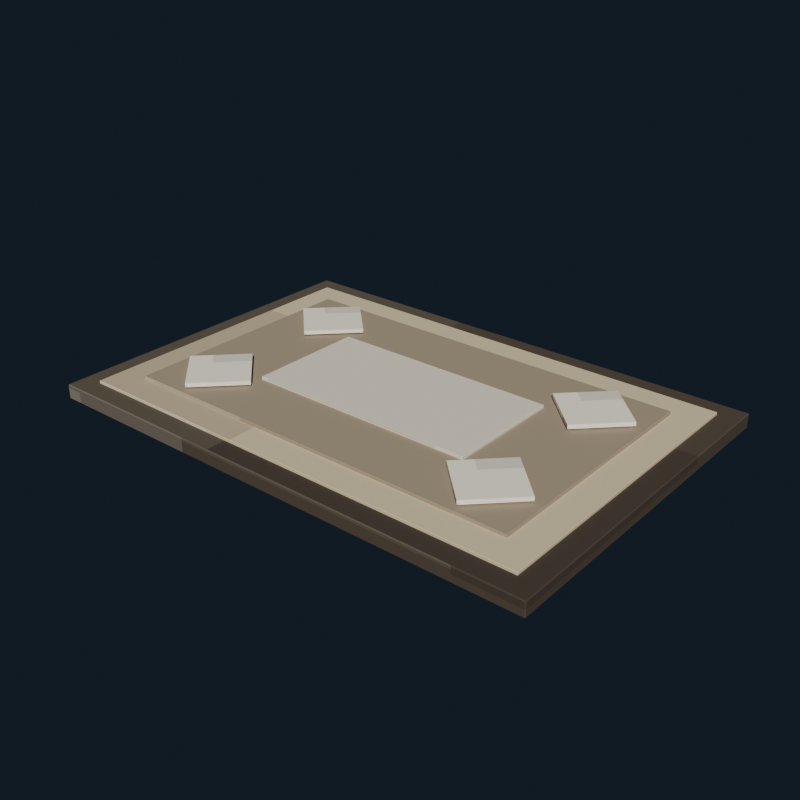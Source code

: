 # Source: bedroom_rug_ivory.blend  (saved by Blender 5.2.44; exported with 4.5.12 LTS)
import bpy
from mathutils import Matrix  # noqa: F401  (used for matrix-valued properties, if any)

bpy.ops.wm.read_factory_settings(use_empty=True)
scene = bpy.context.scene
scene.name = 'Scene'

# ---- collections
col_collection = bpy.data.collections.new('Collection'); scene.collection.children.link(col_collection)

# ---- images (referenced by path relative to the original .blend; pixels are not part of the script)
import os
ASSET_DIR = os.environ.get("B2B_ASSET_DIR", "")  # directory of the original .blend (textures are referenced by path, not embedded)
HERE = os.path.dirname(os.path.abspath(__file__))  # packed textures are extracted next to this script under _unpacked/

def load_image(name, relpath, width, height, colorspace="sRGB"):
    """Load a texture the original file referenced (path relative to the .blend, or extracted next to this script)."""
    p = next((c for c in (os.path.join(HERE, relpath), os.path.join(ASSET_DIR, relpath)) if relpath and os.path.exists(c)), "")
    if p:
        img = bpy.data.images.load(p, check_existing=True)
        img.name = name
    else:  # same state as the original file: an image datablock whose file is absent (Cycles renders it pink)
        img = bpy.data.images.new(name, width, height)
        img.source = "FILE"
        img.filepath = "//" + (relpath or name)
    img.colorspace_settings.name = colorspace
    return img
img_bedroom_rug_ivory_pixel_atlas = load_image('bedroom_rug_ivory_pixel_atlas', '_unpacked/bedroom_rug_ivory_pixel_atlas.9c76c3ab.png', 144, 16, 'sRGB')

# ---- materials (node trees are filled in below, after node groups)
mat_bedroom_rug_ivory_pixel_paint = bpy.data.materials.new('Bedroom Rug Ivory pixel paint')

# ---- material node trees
mat_bedroom_rug_ivory_pixel_paint.use_nodes = True; mat_bedroom_rug_ivory_pixel_paint.node_tree.nodes.clear()
_N = mat_bedroom_rug_ivory_pixel_paint.node_tree.nodes; _L = mat_bedroom_rug_ivory_pixel_paint.node_tree.links
n0 = _N.new('ShaderNodeBsdfPrincipled'); n0.name = 'Principled BSDF'; n0.location = (-200, 100)
n0.inputs[2].default_value = 0.96
n0.inputs[10].default_value = 0.005
n1 = _N.new('ShaderNodeOutputMaterial'); n1.name = 'Material Output'; n1.location = (200, 100)
n2 = _N.new('ShaderNodeTexImage'); n2.name = 'Image Texture'; n2.location = (0, 0)
n2.image = img_bedroom_rug_ivory_pixel_atlas
n2.interpolation = 'Closest'
_L.new(n0.outputs[0], n1.inputs[0])
_L.new(n2.outputs[0], n0.inputs[0])
n1.is_active_output = True

# ---- world
world_world = bpy.data.worlds.new('World'); scene.world = world_world
world_world.use_nodes = True; world_world.node_tree.nodes.clear()
_N = world_world.node_tree.nodes; _L = world_world.node_tree.links
n0 = _N.new('ShaderNodeOutputWorld'); n0.name = 'World Output'; n0.location = (200, 100)
n1 = _N.new('ShaderNodeBackground'); n1.name = 'Background'; n1.location = (-200, 100)
n1.inputs[0].default_value = (0.04314, 0.06275, 0.09412, 1.0)
n1.inputs[1].default_value = 0.36
_L.new(n1.outputs[0], n0.inputs[0])
n0.is_active_output = True
world_world.color = (0.05088, 0.05088, 0.05088)
world_world.sun_shadow_jitter_overblur = 0.0

# ---- meshes
me_cube = bpy.data.meshes.new('Cube')
me_cube.from_pydata([(-0.857, -0.587, -0.025), (-0.857, -0.59, -0.022), (-0.86, -0.587, -0.022), (-0.857, -0.59, 0.022), (-0.857, -0.587, 0.025), (-0.86, -0.587, 0.022), (-0.857, 0.587, -0.025), (-0.86, 0.587, -0.022), (-0.857, 0.59, -0.022), (-0.857, 0.587, 0.025), (-0.857, 0.59, 0.022), (-0.86, 0.587, 0.022), (0.857, -0.587, -0.025), (0.86, -0.587, -0.022), (0.857, -0.59, -0.022), (0.857, -0.587, 0.025), (0.857, -0.59, 0.022), (0.86, -0.587, 0.022), (0.857, 0.587, -0.025), (0.857, 0.59, -0.022), (0.86, 0.587, -0.022), (0.857, 0.587, 0.025), (0.86, 0.587, 0.022), (0.857, 0.59, 0.022)], [], [(0, 1, 2), (3, 4, 5), (6, 7, 8), (9, 10, 11), (12, 13, 14), (15, 16, 17), (18, 19, 20), (21, 22, 23), (6, 0, 2, 7), (1, 3, 5, 2), (4, 9, 11, 5), (10, 8, 7, 11), (18, 6, 8, 19), (9, 21, 23, 10), (22, 20, 19, 23), (12, 18, 20, 13), (21, 15, 17, 22), (16, 14, 13, 17), (0, 12, 14, 1), (15, 4, 3, 16), (6, 18, 12, 0), (2, 5, 11, 7), (14, 16, 3, 1), (21, 9, 4, 15), (8, 10, 23, 19), (20, 22, 17, 13)])
_uv = me_cube.uv_layers.new(name='UVMap')
_uv.uv.foreach_set('vector', [0.1296, 0.7219, 0.1296, 0.7225, 0.1296, 0.7219, 0.1775, 0.9446, 0.179, 0.9446, 0.1775, 0.945, 0.1296, 0.5006, 0.1296, 0.5006, 0.1296, 0.5, 0.179, 0.2776, 0.1775, 0.2779, 0.1775, 0.2771, 0.1543, 0.7219, 0.1554, 0.7219, 0.155, 0.7227, 0.179, 0.7224, 0.1775, 0.7229, 0.1775, 0.7221, 0.1543, 0.5006, 0.155, 0.4998, 0.1554, 0.5006, 0.179, 0.5003, 0.1775, 0.5006, 0.1775, 0.4997, 0.1296, 0.5006, 0.1296, 0.7219, 0.1296, 0.7219, 0.1296, 0.5006, 0.1558, 0.055, 0.1775, 0.055, 0.1775, 0.05557, 0.1558, 0.05557, 0.179, 0.05557, 0.179, 0.2776, 0.1775, 0.2771, 0.1775, 0.05557, 0.1775, 0.2779, 0.1558, 0.2779, 0.1558, 0.2769, 0.1775, 0.2771, 0.1543, 0.5006, 0.1296, 0.5006, 0.1296, 0.5, 0.155, 0.4998, 0.179, 0.2776, 0.179, 0.5003, 0.1775, 0.4997, 0.1775, 0.2779, 0.1775, 0.5006, 0.1554, 0.5006, 0.155, 0.4998, 0.1775, 0.4997, 0.1543, 0.7219, 0.1543, 0.5006, 0.1554, 0.5006, 0.1554, 0.7219, 0.179, 0.5003, 0.179, 0.7224, 0.1775, 0.7221, 0.1775, 0.5006, 0.1775, 0.7229, 0.155, 0.7227, 0.1554, 0.7219, 0.1775, 0.7221, 0.1296, 0.7219, 0.1543, 0.7219, 0.155, 0.7227, 0.1296, 0.7225, 0.179, 0.7224, 0.179, 0.9446, 0.1775, 0.9446, 0.1775, 0.7229, 0.1296, 0.5006, 0.1543, 0.5006, 0.1543, 0.7219, 0.1296, 0.7219, 0.1558, 0.05557, 0.1775, 0.05557, 0.1775, 0.2771, 0.1558, 0.2769, 0.155, 0.7227, 0.1775, 0.7229, 0.1775, 0.9446, 0.1558, 0.9446, 0.179, 0.5003, 0.2037, 0.5006, 0.2037, 0.7219, 0.179, 0.7224, 0.1558, 0.2779, 0.1775, 0.2779, 0.1775, 0.4997, 0.155, 0.4998, 0.1554, 0.5006, 0.1775, 0.5006, 0.1775, 0.7221, 0.1554, 0.7219])
me_cube.materials.append(mat_bedroom_rug_ivory_pixel_paint)
me_cube.update()
me_cube_001 = bpy.data.meshes.new('Cube.001')
me_cube_001.from_pydata([(-0.789, -0.519, -0.007), (-0.789, -0.52, -0.006), (-0.79, -0.519, -0.006), (-0.789, -0.52, 0.006), (-0.789, -0.519, 0.007), (-0.79, -0.519, 0.006), (-0.789, 0.519, -0.007), (-0.79, 0.519, -0.006), (-0.789, 0.52, -0.006), (-0.789, 0.519, 0.007), (-0.789, 0.52, 0.006), (-0.79, 0.519, 0.006), (0.789, -0.519, -0.007), (0.79, -0.519, -0.006), (0.789, -0.52, -0.006), (0.789, -0.519, 0.007), (0.789, -0.52, 0.006), (0.79, -0.519, 0.006), (0.789, 0.519, -0.007), (0.789, 0.52, -0.006), (0.79, 0.519, -0.006), (0.789, 0.519, 0.007), (0.79, 0.519, 0.006), (0.789, 0.52, 0.006)], [], [(0, 1, 2), (3, 4, 5), (6, 7, 8), (9, 10, 11), (12, 13, 14), (15, 16, 17), (18, 19, 20), (21, 22, 23), (6, 0, 2, 7), (1, 3, 5, 2), (4, 9, 11, 5), (10, 8, 7, 11), (18, 6, 8, 19), (9, 21, 23, 10), (22, 20, 19, 23), (12, 18, 20, 13), (21, 15, 17, 22), (16, 14, 13, 17), (0, 12, 14, 1), (15, 4, 3, 16), (6, 18, 12, 0), (2, 5, 11, 7), (14, 16, 3, 1), (21, 9, 4, 15), (8, 10, 23, 19), (20, 22, 17, 13)])
_uv = me_cube_001.uv_layers.new(name='UVMap')
_uv.uv.foreach_set('vector', [0.574, 0.7223, 0.574, 0.7225, 0.574, 0.7223, 0.6217, 0.9449, 0.6235, 0.9449, 0.6217, 0.945, 0.574, 0.5002, 0.574, 0.5002, 0.574, 0.5, 0.6235, 0.2775, 0.6217, 0.2776, 0.6217, 0.2773, 0.5987, 0.7223, 0.6001, 0.7223, 0.5996, 0.7226, 0.6235, 0.7225, 0.6217, 0.7226, 0.6217, 0.7223, 0.5987, 0.5002, 0.5996, 0.4999, 0.6001, 0.5002, 0.6235, 0.5001, 0.6217, 0.5002, 0.6217, 0.4999, 0.574, 0.5002, 0.574, 0.7223, 0.574, 0.7223, 0.574, 0.5002, 0.6005, 0.055, 0.6217, 0.055, 0.6217, 0.05521, 0.6005, 0.05521, 0.6235, 0.05521, 0.6235, 0.2775, 0.6217, 0.2773, 0.6217, 0.05521, 0.6217, 0.2776, 0.6005, 0.2776, 0.6005, 0.2773, 0.6217, 0.2773, 0.5987, 0.5002, 0.574, 0.5002, 0.574, 0.5, 0.5996, 0.4999, 0.6235, 0.2775, 0.6235, 0.5001, 0.6217, 0.4999, 0.6217, 0.2776, 0.6217, 0.5002, 0.6001, 0.5002, 0.5996, 0.4999, 0.6217, 0.4999, 0.5987, 0.7223, 0.5987, 0.5002, 0.6001, 0.5002, 0.6001, 0.7223, 0.6235, 0.5001, 0.6235, 0.7225, 0.6217, 0.7223, 0.6217, 0.5002, 0.6217, 0.7226, 0.5996, 0.7226, 0.6001, 0.7223, 0.6217, 0.7223, 0.574, 0.7223, 0.5987, 0.7223, 0.5996, 0.7226, 0.574, 0.7225, 0.6235, 0.7225, 0.6235, 0.9449, 0.6217, 0.9449, 0.6217, 0.7226, 0.574, 0.5002, 0.5987, 0.5002, 0.5987, 0.7223, 0.574, 0.7223, 0.6005, 0.05521, 0.6217, 0.05521, 0.6217, 0.2773, 0.6005, 0.2773, 0.5996, 0.7226, 0.6217, 0.7226, 0.6217, 0.9449, 0.6005, 0.9449, 0.6235, 0.5001, 0.6482, 0.5002, 0.6482, 0.7223, 0.6235, 0.7225, 0.6005, 0.2776, 0.6217, 0.2776, 0.6217, 0.4999, 0.5996, 0.4999, 0.6001, 0.5002, 0.6217, 0.5002, 0.6217, 0.7223, 0.6001, 0.7223])
me_cube_001.materials.append(mat_bedroom_rug_ivory_pixel_paint)
me_cube_001.update()
me_cube_002 = bpy.data.meshes.new('Cube.002')
me_cube_002.from_pydata([(-0.689, -0.419, -0.007), (-0.689, -0.42, -0.006), (-0.69, -0.419, -0.006), (-0.689, -0.42, 0.006), (-0.689, -0.419, 0.007), (-0.69, -0.419, 0.006), (-0.689, 0.419, -0.007), (-0.69, 0.419, -0.006), (-0.689, 0.42, -0.006), (-0.689, 0.419, 0.007), (-0.689, 0.42, 0.006), (-0.69, 0.419, 0.006), (0.689, -0.419, -0.007), (0.69, -0.419, -0.006), (0.689, -0.42, -0.006), (0.689, -0.419, 0.007), (0.689, -0.42, 0.006), (0.69, -0.419, 0.006), (0.689, 0.419, -0.007), (0.689, 0.42, -0.006), (0.69, 0.419, -0.006), (0.689, 0.419, 0.007), (0.69, 0.419, 0.006), (0.689, 0.42, 0.006)], [], [(0, 1, 2), (3, 4, 5), (6, 7, 8), (9, 10, 11), (12, 13, 14), (15, 16, 17), (18, 19, 20), (21, 22, 23), (6, 0, 2, 7), (1, 3, 5, 2), (4, 9, 11, 5), (10, 8, 7, 11), (18, 6, 8, 19), (9, 21, 23, 10), (22, 20, 19, 23), (12, 18, 20, 13), (21, 15, 17, 22), (16, 14, 13, 17), (0, 12, 14, 1), (15, 4, 3, 16), (6, 18, 12, 0), (2, 5, 11, 7), (14, 16, 3, 1), (21, 9, 4, 15), (8, 10, 23, 19), (20, 22, 17, 13)])
_uv = me_cube_002.uv_layers.new(name='UVMap')
_uv.uv.foreach_set('vector', [0.3518, 0.7222, 0.3518, 0.7225, 0.3518, 0.7222, 0.3995, 0.9448, 0.4013, 0.9448, 0.3995, 0.945, 0.3518, 0.5003, 0.3518, 0.5003, 0.3518, 0.5, 0.4013, 0.2775, 0.3995, 0.2777, 0.3995, 0.2773, 0.3765, 0.7222, 0.3779, 0.7222, 0.3774, 0.7226, 0.4013, 0.7224, 0.3995, 0.7227, 0.3995, 0.7223, 0.3765, 0.5003, 0.3774, 0.4999, 0.3779, 0.5003, 0.4013, 0.5002, 0.3995, 0.5003, 0.3995, 0.4999, 0.3518, 0.5003, 0.3518, 0.7222, 0.3518, 0.7222, 0.3518, 0.5003, 0.3783, 0.055, 0.3995, 0.055, 0.3995, 0.05526, 0.3783, 0.05526, 0.4013, 0.05526, 0.4013, 0.2775, 0.3995, 0.2773, 0.3995, 0.05526, 0.3995, 0.2777, 0.3783, 0.2777, 0.3783, 0.2772, 0.3995, 0.2773, 0.3765, 0.5003, 0.3518, 0.5003, 0.3518, 0.5, 0.3774, 0.4999, 0.4013, 0.2775, 0.4013, 0.5002, 0.3995, 0.4999, 0.3995, 0.2777, 0.3995, 0.5003, 0.3779, 0.5003, 0.3774, 0.4999, 0.3995, 0.4999, 0.3765, 0.7222, 0.3765, 0.5003, 0.3779, 0.5003, 0.3779, 0.7222, 0.4013, 0.5002, 0.4013, 0.7224, 0.3995, 0.7223, 0.3995, 0.5003, 0.3995, 0.7227, 0.3774, 0.7226, 0.3779, 0.7222, 0.3995, 0.7223, 0.3518, 0.7222, 0.3765, 0.7222, 0.3774, 0.7226, 0.3518, 0.7225, 0.4013, 0.7224, 0.4013, 0.9448, 0.3995, 0.9448, 0.3995, 0.7227, 0.3518, 0.5003, 0.3765, 0.5003, 0.3765, 0.7222, 0.3518, 0.7222, 0.3783, 0.05526, 0.3995, 0.05526, 0.3995, 0.2773, 0.3783, 0.2772, 0.3774, 0.7226, 0.3995, 0.7227, 0.3995, 0.9448, 0.3783, 0.9448, 0.4013, 0.5002, 0.426, 0.5003, 0.426, 0.7222, 0.4013, 0.7224, 0.3783, 0.2777, 0.3995, 0.2777, 0.3995, 0.4999, 0.3774, 0.4999, 0.3779, 0.5003, 0.3995, 0.5003, 0.3995, 0.7223, 0.3779, 0.7222])
me_cube_002.materials.append(mat_bedroom_rug_ivory_pixel_paint)
me_cube_002.update()
me_cube_003 = bpy.data.meshes.new('Cube.003')
me_cube_003.from_pydata([(-0.389, -0.199, -0.007), (-0.389, -0.2, -0.006), (-0.39, -0.199, -0.006), (-0.389, -0.2, 0.006), (-0.389, -0.199, 0.007), (-0.39, -0.199, 0.006), (-0.389, 0.199, -0.007), (-0.39, 0.199, -0.006), (-0.389, 0.2, -0.006), (-0.389, 0.199, 0.007), (-0.389, 0.2, 0.006), (-0.39, 0.199, 0.006), (0.389, -0.199, -0.007), (0.39, -0.199, -0.006), (0.389, -0.2, -0.006), (0.389, -0.199, 0.007), (0.389, -0.2, 0.006), (0.39, -0.199, 0.006), (0.389, 0.199, -0.007), (0.389, 0.2, -0.006), (0.39, 0.199, -0.006), (0.389, 0.199, 0.007), (0.39, 0.199, 0.006), (0.389, 0.2, 0.006)], [], [(0, 1, 2), (3, 4, 5), (6, 7, 8), (9, 10, 11), (12, 13, 14), (15, 16, 17), (18, 19, 20), (21, 22, 23), (6, 0, 2, 7), (1, 3, 5, 2), (4, 9, 11, 5), (10, 8, 7, 11), (18, 6, 8, 19), (9, 21, 23, 10), (22, 20, 19, 23), (12, 18, 20, 13), (21, 15, 17, 22), (16, 14, 13, 17), (0, 12, 14, 1), (15, 4, 3, 16), (6, 18, 12, 0), (2, 5, 11, 7), (14, 16, 3, 1), (21, 9, 4, 15), (8, 10, 23, 19), (20, 22, 17, 13)])
_uv = me_cube_003.uv_layers.new(name='UVMap')
_uv.uv.foreach_set('vector', [0.6852, 0.7219, 0.6852, 0.7225, 0.6851, 0.7219, 0.7328, 0.9447, 0.7346, 0.9447, 0.7328, 0.945, 0.6852, 0.5006, 0.6851, 0.5006, 0.6852, 0.5, 0.7346, 0.2775, 0.7328, 0.2778, 0.7328, 0.2771, 0.7098, 0.7219, 0.7112, 0.7219, 0.7107, 0.7226, 0.7346, 0.7224, 0.7328, 0.7228, 0.7328, 0.7221, 0.7098, 0.5006, 0.7107, 0.4999, 0.7112, 0.5006, 0.7346, 0.5003, 0.7328, 0.5006, 0.7328, 0.4998, 0.6852, 0.5006, 0.6852, 0.7219, 0.6851, 0.7219, 0.6851, 0.5006, 0.7116, 0.055, 0.7328, 0.055, 0.7328, 0.05556, 0.7116, 0.05556, 0.7346, 0.05556, 0.7346, 0.2775, 0.7328, 0.2771, 0.7328, 0.05556, 0.7328, 0.2778, 0.7116, 0.2778, 0.7116, 0.2769, 0.7328, 0.2771, 0.7098, 0.5006, 0.6852, 0.5006, 0.6852, 0.5, 0.7107, 0.4999, 0.7346, 0.2775, 0.7346, 0.5003, 0.7328, 0.4998, 0.7328, 0.2778, 0.7328, 0.5006, 0.7112, 0.5006, 0.7107, 0.4999, 0.7328, 0.4998, 0.7098, 0.7219, 0.7098, 0.5006, 0.7112, 0.5006, 0.7112, 0.7219, 0.7346, 0.5003, 0.7346, 0.7224, 0.7328, 0.7221, 0.7328, 0.5006, 0.7328, 0.7228, 0.7107, 0.7226, 0.7112, 0.7219, 0.7328, 0.7221, 0.6852, 0.7219, 0.7098, 0.7219, 0.7107, 0.7226, 0.6852, 0.7225, 0.7346, 0.7224, 0.7346, 0.9447, 0.7328, 0.9447, 0.7328, 0.7228, 0.6852, 0.5006, 0.7098, 0.5006, 0.7098, 0.7219, 0.6852, 0.7219, 0.7116, 0.05556, 0.7328, 0.05556, 0.7328, 0.2771, 0.7116, 0.2769, 0.7107, 0.7226, 0.7328, 0.7228, 0.7328, 0.9447, 0.7116, 0.9447, 0.7346, 0.5003, 0.7593, 0.5006, 0.7593, 0.7219, 0.7346, 0.7224, 0.7116, 0.2778, 0.7328, 0.2778, 0.7328, 0.4998, 0.7107, 0.4999, 0.7112, 0.5006, 0.7328, 0.5006, 0.7328, 0.7221, 0.7112, 0.7219])
me_cube_003.materials.append(mat_bedroom_rug_ivory_pixel_paint)
me_cube_003.update()
me_cube_004 = bpy.data.meshes.new('Cube.004')
me_cube_004.from_pydata([(-0.1, -0.1, -0.007), (-0.1, -0.1, 0.007), (-0.1, 0.1, -0.007), (-0.1, 0.1, 0.007), (0.1, -0.1, -0.007), (0.1, -0.1, 0.007), (0.1, 0.1, -0.007), (0.1, 0.1, 0.007)], [], [(0, 1, 3, 2), (2, 3, 7, 6), (6, 7, 5, 4), (4, 5, 1, 0), (2, 6, 4, 0), (7, 3, 1, 5)])
_uv = me_cube_004.uv_layers.new(name='UVMap')
_uv.uv.foreach_set('vector', [0.821, 0.055, 0.8457, 0.055, 0.8457, 0.2775, 0.821, 0.2775, 0.821, 0.2775, 0.8457, 0.2775, 0.8457, 0.5, 0.821, 0.5, 0.821, 0.5, 0.8457, 0.5, 0.8457, 0.7225, 0.821, 0.7225, 0.821, 0.7225, 0.8457, 0.7225, 0.8457, 0.945, 0.821, 0.945, 0.7962, 0.5, 0.821, 0.5, 0.821, 0.7225, 0.7962, 0.7225, 0.8457, 0.5, 0.8704, 0.5, 0.8704, 0.7225, 0.8457, 0.7225])
me_cube_004.materials.append(mat_bedroom_rug_ivory_pixel_paint)
me_cube_004.update()
me_cube_005 = bpy.data.meshes.new('Cube.005')
me_cube_005.from_pydata([(-0.1, -0.1, -0.007), (-0.1, -0.1, 0.007), (-0.1, 0.1, -0.007), (-0.1, 0.1, 0.007), (0.1, -0.1, -0.007), (0.1, -0.1, 0.007), (0.1, 0.1, -0.007), (0.1, 0.1, 0.007)], [], [(0, 1, 3, 2), (2, 3, 7, 6), (6, 7, 5, 4), (4, 5, 1, 0), (2, 6, 4, 0), (7, 3, 1, 5)])
_uv = me_cube_005.uv_layers.new(name='UVMap')
_uv.uv.foreach_set('vector', [0.821, 0.055, 0.8457, 0.055, 0.8457, 0.2775, 0.821, 0.2775, 0.821, 0.2775, 0.8457, 0.2775, 0.8457, 0.5, 0.821, 0.5, 0.821, 0.5, 0.8457, 0.5, 0.8457, 0.7225, 0.821, 0.7225, 0.821, 0.7225, 0.8457, 0.7225, 0.8457, 0.945, 0.821, 0.945, 0.7962, 0.5, 0.821, 0.5, 0.821, 0.7225, 0.7962, 0.7225, 0.8457, 0.5, 0.8704, 0.5, 0.8704, 0.7225, 0.8457, 0.7225])
me_cube_005.materials.append(mat_bedroom_rug_ivory_pixel_paint)
me_cube_005.update()
me_cube_006 = bpy.data.meshes.new('Cube.006')
me_cube_006.from_pydata([(-0.1, -0.1, -0.007), (-0.1, -0.1, 0.007), (-0.1, 0.1, -0.007), (-0.1, 0.1, 0.007), (0.1, -0.1, -0.007), (0.1, -0.1, 0.007), (0.1, 0.1, -0.007), (0.1, 0.1, 0.007)], [], [(0, 1, 3, 2), (2, 3, 7, 6), (6, 7, 5, 4), (4, 5, 1, 0), (2, 6, 4, 0), (7, 3, 1, 5)])
_uv = me_cube_006.uv_layers.new(name='UVMap')
_uv.uv.foreach_set('vector', [0.821, 0.055, 0.8457, 0.055, 0.8457, 0.2775, 0.821, 0.2775, 0.821, 0.2775, 0.8457, 0.2775, 0.8457, 0.5, 0.821, 0.5, 0.821, 0.5, 0.8457, 0.5, 0.8457, 0.7225, 0.821, 0.7225, 0.821, 0.7225, 0.8457, 0.7225, 0.8457, 0.945, 0.821, 0.945, 0.7962, 0.5, 0.821, 0.5, 0.821, 0.7225, 0.7962, 0.7225, 0.8457, 0.5, 0.8704, 0.5, 0.8704, 0.7225, 0.8457, 0.7225])
me_cube_006.materials.append(mat_bedroom_rug_ivory_pixel_paint)
me_cube_006.update()
me_cube_007 = bpy.data.meshes.new('Cube.007')
me_cube_007.from_pydata([(-0.1, -0.1, -0.007), (-0.1, -0.1, 0.007), (-0.1, 0.1, -0.007), (-0.1, 0.1, 0.007), (0.1, -0.1, -0.007), (0.1, -0.1, 0.007), (0.1, 0.1, -0.007), (0.1, 0.1, 0.007)], [], [(0, 1, 3, 2), (2, 3, 7, 6), (6, 7, 5, 4), (4, 5, 1, 0), (2, 6, 4, 0), (7, 3, 1, 5)])
_uv = me_cube_007.uv_layers.new(name='UVMap')
_uv.uv.foreach_set('vector', [0.821, 0.055, 0.8457, 0.055, 0.8457, 0.2775, 0.821, 0.2775, 0.821, 0.2775, 0.8457, 0.2775, 0.8457, 0.5, 0.821, 0.5, 0.821, 0.5, 0.8457, 0.5, 0.8457, 0.7225, 0.821, 0.7225, 0.821, 0.7225, 0.8457, 0.7225, 0.8457, 0.945, 0.821, 0.945, 0.7962, 0.5, 0.821, 0.5, 0.821, 0.7225, 0.7962, 0.7225, 0.8457, 0.5, 0.8704, 0.5, 0.8704, 0.7225, 0.8457, 0.7225])
me_cube_007.materials.append(mat_bedroom_rug_ivory_pixel_paint)
me_cube_007.update()

# ---- objects
ob_rugbase = bpy.data.objects.new('RugBase', me_cube)
ob_rugborderouter = bpy.data.objects.new('RugBorderOuter', me_cube_001)
ob_rugfield = bpy.data.objects.new('RugField', me_cube_002)
ob_rugcenter = bpy.data.objects.new('RugCenter', me_cube_003)
ob_rugdiamond__0_52__0_26 = bpy.data.objects.new('RugDiamond_-0.52_-0.26', me_cube_004)
ob_rugdiamond_0_52__0_26 = bpy.data.objects.new('RugDiamond_0.52_-0.26', me_cube_005)
ob_rugdiamond__0_52_0_26 = bpy.data.objects.new('RugDiamond_-0.52_0.26', me_cube_006)
ob_rugdiamond_0_52_0_26 = bpy.data.objects.new('RugDiamond_0.52_0.26', me_cube_007)

# ---- transforms, parenting, visibility, modifiers, constraints
ob_rugbase.location = (0.0, 0.0, 0.025)
ob_rugborderouter.location = (0.0, -0.001, 0.052)
ob_rugfield.location = (0.0, -0.002, 0.062)
ob_rugcenter.location = (0.0, -0.003, 0.072)
ob_rugdiamond__0_52__0_26.location = (-0.52, -0.26, 0.082)
ob_rugdiamond__0_52__0_26.rotation_euler = (0.0, 0.0, 0.7854)
ob_rugdiamond_0_52__0_26.location = (0.52, -0.26, 0.082)
ob_rugdiamond_0_52__0_26.rotation_euler = (0.0, 0.0, 0.7854)
ob_rugdiamond__0_52_0_26.location = (-0.52, 0.26, 0.082)
ob_rugdiamond__0_52_0_26.rotation_euler = (0.0, 0.0, 0.7854)
ob_rugdiamond_0_52_0_26.location = (0.52, 0.26, 0.082)
ob_rugdiamond_0_52_0_26.rotation_euler = (0.0, 0.0, 0.7854)

# ---- collection membership
col_collection.objects.link(ob_rugbase)
col_collection.objects.link(ob_rugborderouter)
col_collection.objects.link(ob_rugfield)
col_collection.objects.link(ob_rugcenter)
col_collection.objects.link(ob_rugdiamond__0_52__0_26)
col_collection.objects.link(ob_rugdiamond_0_52__0_26)
col_collection.objects.link(ob_rugdiamond__0_52_0_26)
col_collection.objects.link(ob_rugdiamond_0_52_0_26)

# ---- scene / render settings (as saved in the file)
scene.frame_start = 1; scene.frame_end = 250; scene.frame_set(1)
scene.render.engine = 'BLENDER_EEVEE_NEXT'
scene.render.resolution_x = 640
scene.render.resolution_y = 640
scene.render.bake_bias = 0.0
scene.render.bake_samples = 0
scene.render.compositor_device = 'GPU'
scene.eevee.use_volume_custom_range = False
scene.eevee.fast_gi_thickness_near = 0.1
scene.eevee.fast_gi_thickness_far = 0.0
scene.eevee.ray_tracing_options.screen_trace_thickness = 0.1
scene.view_settings.look = 'AgX - Medium High Contrast'
bpy.context.view_layer.update()

# ---- added for rendering (the .blend has no active camera and no usable light): camera, sun
cam_auto = bpy.data.cameras.new('AutoCamera')
cam_auto.lens = 50.0
cam_auto.sensor_width = 36.0
cam_auto.clip_end = 1000.0
ob_auto_camera = bpy.data.objects.new('AutoCamera', cam_auto)
scene.collection.objects.link(ob_auto_camera)
ob_auto_camera.location = (1.93164, -2.31797, 1.58981)
ob_auto_camera.rotation_euler = (1.09748, -7.21219e-08, 0.694738)
scene.camera = ob_auto_camera
light_auto_sun = bpy.data.lights.new('AutoSun', 'SUN')
light_auto_sun.energy = 3.0
light_auto_sun.angle = 0.0523599
ob_auto_sun = bpy.data.objects.new('AutoSun', light_auto_sun)
scene.collection.objects.link(ob_auto_sun)
ob_auto_sun.rotation_euler = (0.872665, 0.174533, 0.523599)
bpy.context.view_layer.update()
